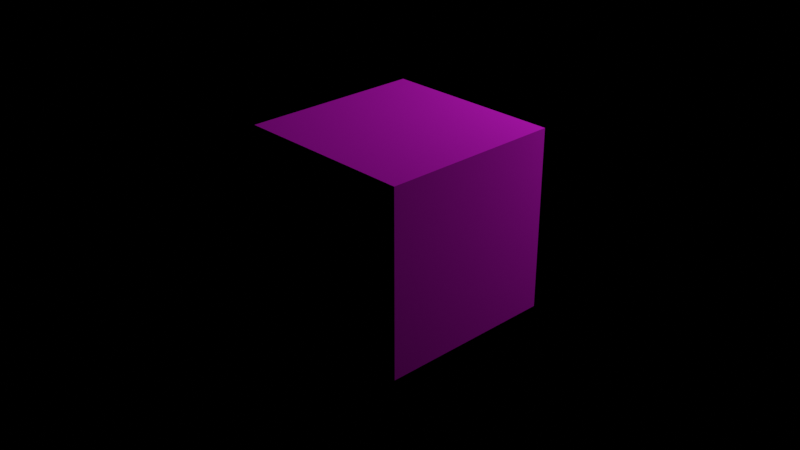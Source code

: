 # Source: test_inter_blue_red.blend  (saved by Blender 3.3.6; exported with 4.5.12 LTS)
import bpy
from mathutils import Matrix  # noqa: F401  (used for matrix-valued properties, if any)

bpy.ops.wm.read_factory_settings(use_empty=True)
scene = bpy.context.scene
scene.name = 'Scene'

# ---- collections
col_collection = bpy.data.collections.new('Collection'); scene.collection.children.link(col_collection)

# ---- images (referenced by path relative to the original .blend; pixels are not part of the script)
import os
ASSET_DIR = os.environ.get("B2B_ASSET_DIR", "")  # directory of the original .blend (textures are referenced by path, not embedded)
HERE = os.path.dirname(os.path.abspath(__file__))  # packed textures are extracted next to this script under _unpacked/

def load_image(name, relpath, width, height, colorspace="sRGB"):
    """Load a texture the original file referenced (path relative to the .blend, or extracted next to this script)."""
    p = next((c for c in (os.path.join(HERE, relpath), os.path.join(ASSET_DIR, relpath)) if relpath and os.path.exists(c)), "")
    if p:
        img = bpy.data.images.load(p, check_existing=True)
        img.name = name
    else:  # same state as the original file: an image datablock whose file is absent (Cycles renders it pink)
        img = bpy.data.images.new(name, width, height)
        img.source = "FILE"
        img.filepath = "//" + (relpath or name)
    img.colorspace_settings.name = colorspace
    return img
img_ai42_003_floor_wood_diff_02_jpg = load_image('AI42_003_floor_wood_diff_02.jpg', 'AI42_003_floor_wood_diff_02.jpg', 1024, 1024, 'sRGB')

# ---- materials (node trees are filled in below, after node groups)
mat_material = bpy.data.materials.new('Material')
mat_material.alpha_threshold = 0.0
mat_material.roughness = 0.5
mat_material.line_color = (0.0, 0.0, 0.0, 1.0)

# ---- material node trees
mat_material.use_nodes = True; mat_material.node_tree.nodes.clear()
_N = mat_material.node_tree.nodes; _L = mat_material.node_tree.links
n0 = _N.new('ShaderNodeValToRGB'); n0.name = 'ColorRamp'; n0.location = (-763, 358)
while len(n0.color_ramp.elements) > 1: n0.color_ramp.elements.remove(n0.color_ramp.elements[-1])
n0.color_ramp.elements[0].position = 0.0; n0.color_ramp.elements[0].color = (0.99, 0.01, 0.01, 1.0)
_e = n0.color_ramp.elements.new(1.0); _e.color = (0.01, 0.01, 0.99, 1.0)
n1 = _N.new('ShaderNodeOutputMaterial'); n1.name = 'Material Output'; n1.location = (300, 300)
n2 = _N.new('ShaderNodeBsdfDiffuse'); n2.name = 'Diffuse BSDF'; n2.location = (-38, 239)
n3 = _N.new('ShaderNodeTexImage'); n3.name = 'Image Texture'; n3.location = (-495, 188)
n3.image = img_ai42_003_floor_wood_diff_02_jpg
_L.new(n2.outputs[0], n1.inputs[0])
_L.new(n0.outputs[0], n2.inputs[0])
n1.is_active_output = True

# ---- world
world_world = bpy.data.worlds.new('World'); scene.world = world_world
world_world.use_nodes = True; world_world.node_tree.nodes.clear()
_N = world_world.node_tree.nodes; _L = world_world.node_tree.links
n0 = _N.new('ShaderNodeOutputWorld'); n0.name = 'World Output'; n0.location = (300, 300)
n1 = _N.new('ShaderNodeBackground'); n1.name = 'Background'; n1.location = (10, 300)
n1.inputs[0].default_value = (0.05088, 0.05088, 0.05088, 1.0)
n1.inputs[1].default_value = 0.0
_L.new(n1.outputs[0], n0.inputs[0])
n0.is_active_output = True
world_world.color = (0.05088, 0.05088, 0.05088)
world_world.use_sun_shadow = False
world_world.sun_shadow_jitter_overblur = 0.0

# ---- cameras
cam_camera = bpy.data.cameras.new('Camera')
cam_camera.clip_end = 100.0
cam_camera.ortho_scale = 7.314

# ---- lights
light_light = bpy.data.lights.new('Light', 'POINT')
light_light.transmission_factor = 0.0
light_light.energy = 1000.0
light_light.shadow_soft_size = 0.1
light_light.shadow_maximum_resolution = 0.006
light_light.use_absolute_resolution = True

# ---- meshes
me_cube = bpy.data.meshes.new('Cube')
me_cube.from_pydata([(1.0, 1.0, 1.0), (1.0, 1.0, -1.0), (1.0, -1.0, 1.0), (1.0, -1.0, -1.0), (-1.0, 1.0, 1.0), (-1.0, 1.0, -1.0), (-1.0, -1.0, 1.0), (-1.0, -1.0, -1.0)], [], [(0, 4, 6, 2), (3, 2, 6, 7), (7, 6, 4, 5), (5, 1, 3, 7), (1, 0, 2, 3), (5, 4, 0, 1)])
_uv = me_cube.uv_layers.new(name='UVMap')
_uv.uv.foreach_set('vector', [0.625, 0.5, 0.875, 0.5, 0.875, 0.75, 0.625, 0.75, 0.375, 0.75, 0.625, 0.75, 0.625, 1.0, 0.375, 1.0, 0.375, 0.0, 0.625, 0.0, 0.625, 0.25, 0.375, 0.25, 0.125, 0.5, 0.375, 0.5, 0.375, 0.75, 0.125, 0.75, 0.375, 0.5, 0.625, 0.5, 0.625, 0.75, 0.375, 0.75, 0.375, 0.25, 0.625, 0.25, 0.625, 0.5, 0.375, 0.5])
me_cube.materials.append(mat_material)
me_cube.use_mirror_vertex_groups = False
me_cube.update()

# ---- objects
ob_cube = bpy.data.objects.new('Cube', me_cube)
ob_light = bpy.data.objects.new('Light', light_light)
ob_camera = bpy.data.objects.new('Camera', cam_camera)

# ---- transforms, parenting, visibility, modifiers, constraints
ob_cube.location = (0.0, 0.0, 0.0)
ob_cube.lock_rotations_4d = False
ob_cube.empty_display_type = 'ARROWS'
ob_cube.lineart.crease_threshold = 0.0
ob_light.location = (1.921, 4.679, 3.25)
ob_light.rotation_euler = (0.6503, 0.05522, 1.866)
ob_light.lock_rotations_4d = False
ob_light.empty_display_type = 'ARROWS'
ob_light.color = (0.0, 0.0, 0.0, 0.0)
ob_light.lineart.crease_threshold = 0.0
ob_camera.location = (7.359, -6.926, 4.958)
ob_camera.rotation_euler = (1.109, 0.0, 0.8149)
ob_camera.lock_rotations_4d = False
ob_camera.empty_display_type = 'ARROWS'
ob_camera.color = (0.0, 0.0, 0.0, 0.0)
ob_camera.display_type = 'WIRE'
ob_camera.lineart.crease_threshold = 0.0

# ---- collection membership
col_collection.objects.link(ob_cube)
col_collection.objects.link(ob_light)
col_collection.objects.link(ob_camera)

# ---- scene / render settings (as saved in the file)
scene.camera = ob_camera
scene.frame_start = 1; scene.frame_end = 250; scene.frame_set(1)
scene.render.engine = 'CYCLES'
scene.render.film_transparent = True
scene.cycles.samples = 256
scene.cycles.sampling_pattern = 'TABULATED_SOBOL'
scene.cycles.use_light_tree = False
scene.eevee.taa_render_samples = 256
scene.view_settings.view_transform = 'Filmic'
bpy.context.view_layer.update()
